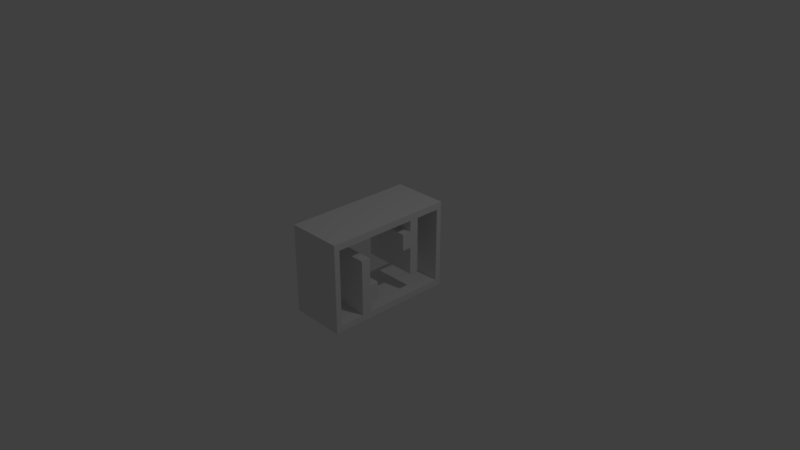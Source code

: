 # Source: maze.blend  (saved by Blender 2.79.0; exported with 4.5.12 LTS)
import bpy
from mathutils import Matrix  # noqa: F401  (used for matrix-valued properties, if any)

bpy.ops.wm.read_factory_settings(use_empty=True)
scene = bpy.context.scene
scene.name = 'Scene'

# ---- collections
col_collection_1 = bpy.data.collections.new('Collection 1'); scene.collection.children.link(col_collection_1)

# ---- world
world_world = bpy.data.worlds.new('World'); scene.world = world_world
world_world.color = (0.05088, 0.05088, 0.05088)
world_world.use_sun_shadow = False
world_world.sun_shadow_jitter_overblur = 0.0
world_world.cycles.sampling_method = 'MANUAL'

# ---- cameras
cam_camera = bpy.data.cameras.new('Camera')
cam_camera.clip_end = 100.0
cam_camera.lens = 35.0
cam_camera.sensor_width = 32.0
cam_camera.sensor_height = 18.0
cam_camera.ortho_scale = 7.314
cam_camera.dof.focus_distance = 0.0
cam_camera.dof.aperture_fstop = 128.0

# ---- lights
light_lamp = bpy.data.lights.new('Lamp', 'POINT')
light_lamp.transmission_factor = 0.0
light_lamp.cutoff_distance = 30.0
light_lamp.energy = 100.0
light_lamp.shadow_buffer_clip_start = 1.001
light_lamp.shadow_soft_size = 0.1
light_lamp.shadow_maximum_resolution = 0.006
light_lamp.use_absolute_resolution = True

# ---- meshes
me_maze = bpy.data.meshes.new('maze')
me_maze.from_pydata([(86.57, -50.85, 42.95), (-49.32, -43.23, 42.95), (-91.23, -50.85, 42.95), (-83.61, -43.23, 42.95), (-91.23, 50.75, 42.95), (-23.92, -30.53, 42.95), (-23.92, -11.48, 42.95), (-36.62, -30.53, 42.95), (-36.62, -11.48, 42.95), (44.66, 43.13, 42.95), (86.57, 50.75, 42.95), (78.95, 43.13, 42.95), (19.26, 30.43, 42.95), (19.26, 11.38, 42.95), (31.96, 30.43, 42.95), (31.96, 11.38, 42.95), (78.95, -43.23, 42.95), (-36.62, -43.23, 42.95), (-49.32, 20.27, 42.95), (-36.62, 20.27, 42.95), (-83.61, 43.13, 42.95), (31.96, 43.13, 42.95), (44.66, -20.37, 42.95), (31.96, -20.37, 42.95), (-49.32, -43.23, -33.25), (86.57, -50.85, -33.25), (-91.23, -50.85, -33.25), (-49.32, 20.27, -33.25), (-36.62, 20.27, -33.25), (-36.62, -11.48, -33.25), (44.66, 43.13, -33.25), (-91.23, 50.75, -33.25), (86.57, 50.75, -33.25), (-23.92, -11.48, -33.25), (-23.92, -30.53, -33.25), (-36.62, -30.53, -33.25), (-36.62, -43.23, -33.25), (78.95, -43.23, -33.25), (78.95, 43.13, -33.25), (44.66, -20.37, -33.25), (31.96, -20.37, -33.25), (31.96, 11.38, -33.25), (19.26, 11.38, -33.25), (19.26, 30.43, -33.25), (31.96, 30.43, -33.25), (31.96, 43.13, -33.25), (-83.61, 43.13, -33.25), (-83.61, -43.23, -33.25), (-36.62, -30.53, -33.25), (-36.62, -43.23, -33.25), (44.66, 43.13, -33.25), (44.66, -20.37, -33.25), (31.96, -20.37, -33.25), (31.96, 30.43, -33.25), (31.96, 43.13, -33.25)], [], [(0, 1, 2), (2, 1, 3), (2, 3, 4), (5, 6, 7), (7, 6, 8), (4, 9, 10), (10, 9, 11), (10, 11, 0), (12, 13, 14), (14, 13, 15), (11, 16, 0), (0, 16, 17), (0, 17, 1), (1, 17, 7), (1, 7, 18), (18, 7, 8), (18, 8, 19), (3, 20, 4), (4, 20, 21), (4, 21, 9), (9, 21, 14), (9, 14, 22), (22, 14, 15), (22, 15, 23), (24, 25, 26), (27, 28, 29), (27, 29, 24), (30, 31, 32), (33, 34, 29), (29, 34, 35), (29, 35, 24), (24, 35, 36), (24, 36, 25), (25, 36, 37), (25, 37, 32), (32, 37, 38), (32, 38, 30), (39, 40, 30), (30, 40, 41), (42, 43, 41), (41, 43, 44), (41, 44, 30), (30, 44, 45), (30, 45, 31), (31, 45, 46), (31, 46, 26), (26, 46, 47), (26, 47, 24), (10, 0, 32), (32, 0, 25), (4, 10, 31), (31, 10, 32), (2, 4, 26), (26, 4, 31), (0, 2, 25), (25, 2, 26), (3, 1, 47), (47, 1, 24), (1, 18, 24), (24, 18, 27), (18, 19, 27), (27, 19, 28), (19, 8, 28), (28, 8, 29), (8, 6, 29), (29, 6, 33), (6, 5, 33), (33, 5, 34), (5, 7, 34), (34, 7, 35), (7, 17, 48), (48, 17, 49), (17, 16, 36), (36, 16, 37), (16, 11, 37), (37, 11, 38), (11, 9, 38), (38, 9, 30), (9, 22, 50), (50, 22, 51), (22, 23, 51), (51, 23, 52), (23, 15, 40), (40, 15, 41), (15, 13, 41), (41, 13, 42), (13, 12, 42), (42, 12, 43), (12, 14, 43), (43, 14, 44), (14, 21, 53), (53, 21, 54), (21, 20, 45), (45, 20, 46), (20, 3, 46), (46, 3, 47)])
me_maze.use_remesh_preserve_volume = False
me_maze.use_remesh_preserve_attributes = False
me_maze.use_mirror_vertex_groups = False
me_maze.update()

# ---- objects
ob_maze = bpy.data.objects.new('maze', me_maze)
ob_lamp = bpy.data.objects.new('Lamp', light_lamp)
ob_camera = bpy.data.objects.new('Camera', cam_camera)

# ---- transforms, parenting, visibility, modifiers, constraints
ob_maze.location = (0.0, 0.0, 0.0)
ob_maze.rotation_euler = (1.571, 0.0, 1.571)
ob_maze.scale = (0.01, 0.012, 0.01)
ob_maze.lineart.crease_threshold = 0.0
ob_lamp.location = (4.076, 1.005, 5.904)
ob_lamp.rotation_euler = (0.6503, 0.05522, 1.866)
ob_lamp.lock_rotations_4d = False
ob_lamp.empty_display_type = 'ARROWS'
ob_lamp.color = (0.0, 0.0, 0.0, 0.0)
ob_lamp.lineart.crease_threshold = 0.0
ob_camera.location = (7.481, -6.508, 5.344)
ob_camera.rotation_euler = (1.109, 0.0, 0.8149)
ob_camera.lock_rotations_4d = False
ob_camera.empty_display_type = 'ARROWS'
ob_camera.color = (0.0, 0.0, 0.0, 0.0)
ob_camera.display_type = 'WIRE'
ob_camera.lineart.crease_threshold = 0.0

# ---- collection membership
col_collection_1.objects.link(ob_maze)
col_collection_1.objects.link(ob_lamp)
col_collection_1.objects.link(ob_camera)

# ---- scene / render settings (as saved in the file)
scene.camera = ob_camera
scene.frame_start = 1; scene.frame_end = 250; scene.frame_set(1)
scene.render.engine = 'BLENDER_EEVEE_NEXT'
scene.render.resolution_percentage = 50
scene.render.dither_intensity = 0.0
scene.cycles.use_denoising = False
scene.cycles.samples = 128
scene.cycles.sampling_pattern = 'TABULATED_SOBOL'
scene.cycles.use_adaptive_sampling = False
scene.cycles.use_light_tree = False
scene.cycles.blur_glossy = 0.0
scene.cycles.sample_clamp_indirect = 0.0
scene.view_settings.view_transform = 'Standard'
bpy.context.view_layer.update()
